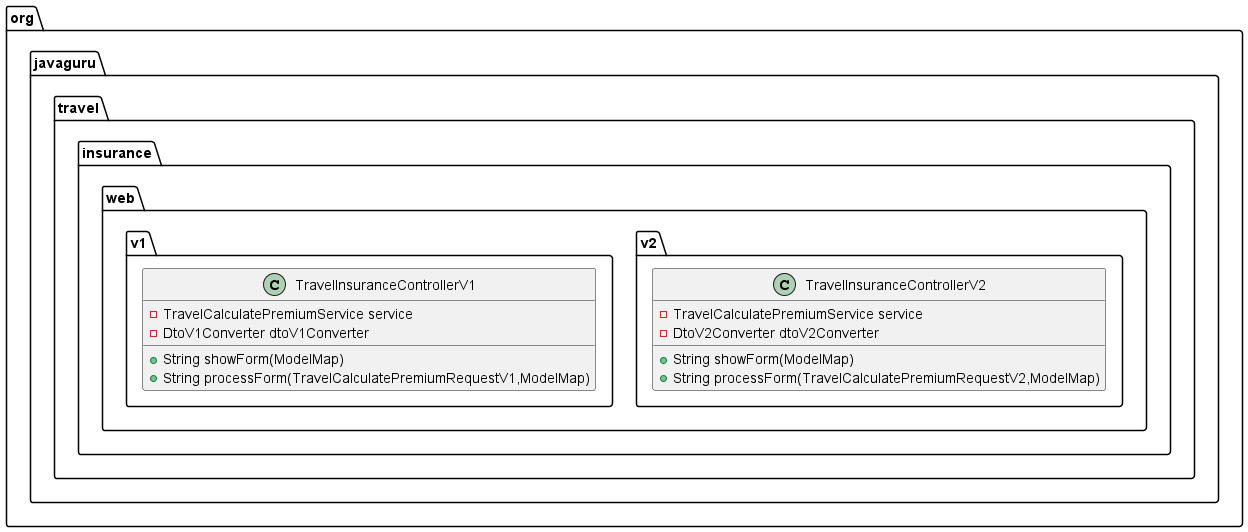

The diagram above was rendered by PlantUML. Its source (embedded in the PNG):
@startuml
class org.javaguru.travel.insurance.web.v2.TravelInsuranceControllerV2 {
- TravelCalculatePremiumService service
- DtoV2Converter dtoV2Converter
+ String showForm(ModelMap)
+ String processForm(TravelCalculatePremiumRequestV2,ModelMap)
}


class org.javaguru.travel.insurance.web.v1.TravelInsuranceControllerV1 {
- TravelCalculatePremiumService service
- DtoV1Converter dtoV1Converter
+ String showForm(ModelMap)
+ String processForm(TravelCalculatePremiumRequestV1,ModelMap)
}


@enduml